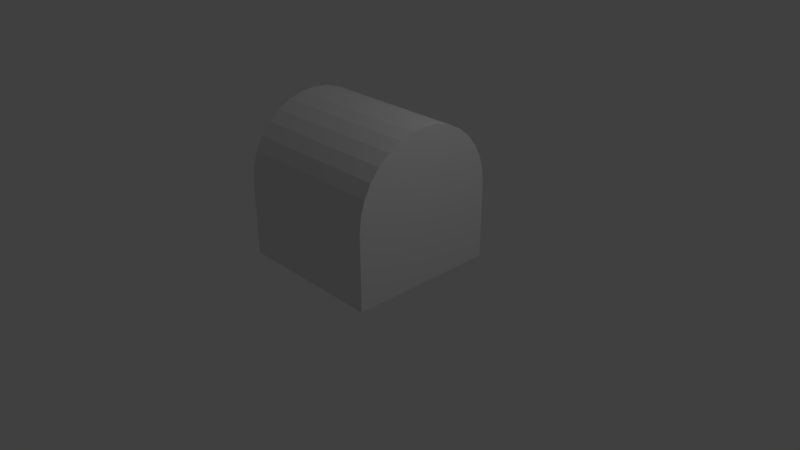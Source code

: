 # Source: Chest.blend  (saved by Blender 2.78.0; exported with 4.5.12 LTS)
import bpy
from mathutils import Matrix  # noqa: F401  (used for matrix-valued properties, if any)

bpy.ops.wm.read_factory_settings(use_empty=True)
scene = bpy.context.scene
scene.name = 'Scene'

# ---- collections
col_collection_1 = bpy.data.collections.new('Collection 1'); scene.collection.children.link(col_collection_1)

# ---- world
world_world = bpy.data.worlds.new('World'); scene.world = world_world
world_world.color = (0.05088, 0.05088, 0.05088)
world_world.use_sun_shadow = False
world_world.sun_shadow_jitter_overblur = 0.0
world_world.cycles.sampling_method = 'MANUAL'

# ---- cameras
cam_camera = bpy.data.cameras.new('Camera')
cam_camera.clip_end = 100.0
cam_camera.lens = 35.0
cam_camera.sensor_width = 32.0
cam_camera.sensor_height = 18.0
cam_camera.ortho_scale = 7.314
cam_camera.dof.focus_distance = 0.0
cam_camera.dof.aperture_fstop = 128.0

# ---- lights
light_lamp = bpy.data.lights.new('Lamp', 'POINT')
light_lamp.transmission_factor = 0.0
light_lamp.cutoff_distance = 30.0
light_lamp.energy = 100.0
light_lamp.shadow_buffer_clip_start = 1.001
light_lamp.shadow_soft_size = 0.1
light_lamp.shadow_maximum_resolution = 0.006
light_lamp.use_absolute_resolution = True

# ---- meshes
me_cube_001 = bpy.data.meshes.new('Cube.001')
me_cube_001.from_pydata([(1.0, -1.0, 1.192e-07), (1.0, -1.0, 1.0), (1.0, 1.0, 1.192e-07), (1.0, 1.0, 1.0), (1.0, 0.0, 2.0), (1.0, 0.1951, 1.981), (1.0, 0.3827, 1.924), (1.0, 0.5556, 1.831), (1.0, 0.7071, 1.707), (1.0, 0.8315, 1.556), (1.0, 0.9239, 1.383), (1.0, 0.9808, 1.195), (1.0, 1.0, 1.0), (1.0, -1.0, 1.0), (1.0, -0.9808, 1.195), (1.0, -0.9239, 1.383), (1.0, -0.8315, 1.556), (1.0, -0.7071, 1.707), (1.0, -0.5556, 1.831), (1.0, -0.3827, 1.924), (1.0, -0.1951, 1.981), (2.98e-07, -5.96e-08, 2.0), (1.788e-07, 0.1951, 1.981), (1.788e-07, 0.3827, 1.924), (2.384e-07, 0.5556, 1.831), (2.384e-07, 0.7071, 1.707), (1.192e-07, 0.8315, 1.556), (2.384e-07, 0.9239, 1.383), (1.192e-07, 0.9808, 1.195), (1.192e-07, 1.0, 1.0), (1.192e-07, -1.0, 1.0), (2.384e-07, -0.9808, 1.195), (2.384e-07, -0.9239, 1.383), (2.384e-07, -0.8315, 1.556), (2.98e-07, -0.7071, 1.707), (2.384e-07, -0.5556, 1.831), (2.384e-07, -0.3827, 1.924), (2.384e-07, -0.1951, 1.981), (5.364e-07, -1.0, 1.192e-07), (5.364e-07, -1.0, 1.0), (4.768e-07, 1.0, 1.192e-07), (4.768e-07, 1.0, 1.0)], [], [(40, 41, 3, 2), (2, 3, 1, 0), (38, 40, 2, 0), (21, 4, 5, 22), (22, 5, 6, 23), (23, 6, 7, 24), (24, 7, 8, 25), (25, 8, 9, 26), (26, 9, 10, 27), (27, 10, 11, 28), (28, 11, 12, 29), (30, 13, 14, 31), (31, 14, 15, 32), (32, 15, 16, 33), (33, 16, 17, 34), (34, 17, 18, 35), (35, 18, 19, 36), (36, 19, 20, 37), (37, 20, 4, 21), (0, 1, 39, 38), (5, 4, 20, 19, 18, 17, 16, 15, 14, 13, 12, 11, 10, 9, 8, 7, 6)])
me_cube_001.use_remesh_preserve_volume = False
me_cube_001.use_remesh_preserve_attributes = False
me_cube_001.use_mirror_vertex_groups = False
me_cube_001.update()

# ---- objects
ob_cube = bpy.data.objects.new('Cube', me_cube_001)
ob_lamp = bpy.data.objects.new('Lamp', light_lamp)
ob_camera = bpy.data.objects.new('Camera', cam_camera)

# ---- transforms, parenting, visibility, modifiers, constraints
ob_cube.location = (0.0, 0.0, 0.0)
ob_cube.lineart.crease_threshold = 0.0
_m = ob_cube.modifiers.new('Mirror', 'MIRROR')
_m.use_clip = True
ob_lamp.location = (4.076, 1.005, 5.904)
ob_lamp.rotation_euler = (0.6503, 0.05522, 1.866)
ob_lamp.lock_rotations_4d = False
ob_lamp.empty_display_type = 'ARROWS'
ob_lamp.color = (0.0, 0.0, 0.0, 0.0)
ob_lamp.lineart.crease_threshold = 0.0
ob_camera.location = (7.481, -6.508, 5.344)
ob_camera.rotation_euler = (1.109, 0.0, 0.8149)
ob_camera.lock_rotations_4d = False
ob_camera.empty_display_type = 'ARROWS'
ob_camera.color = (0.0, 0.0, 0.0, 0.0)
ob_camera.display_type = 'WIRE'
ob_camera.lineart.crease_threshold = 0.0

# ---- collection membership
col_collection_1.objects.link(ob_cube)
col_collection_1.objects.link(ob_lamp)
col_collection_1.objects.link(ob_camera)

# ---- scene / render settings (as saved in the file)
scene.camera = ob_camera
scene.frame_start = 1; scene.frame_end = 250; scene.frame_set(1)
scene.render.engine = 'BLENDER_EEVEE_NEXT'
scene.render.resolution_percentage = 50
scene.render.dither_intensity = 0.0
scene.cycles.use_denoising = False
scene.cycles.samples = 128
scene.cycles.sampling_pattern = 'TABULATED_SOBOL'
scene.cycles.light_sampling_threshold = 0.0
scene.cycles.use_adaptive_sampling = False
scene.cycles.use_light_tree = False
scene.cycles.blur_glossy = 0.0
scene.cycles.sample_clamp_indirect = 0.0
scene.view_settings.view_transform = 'Standard'
bpy.context.view_layer.update()
